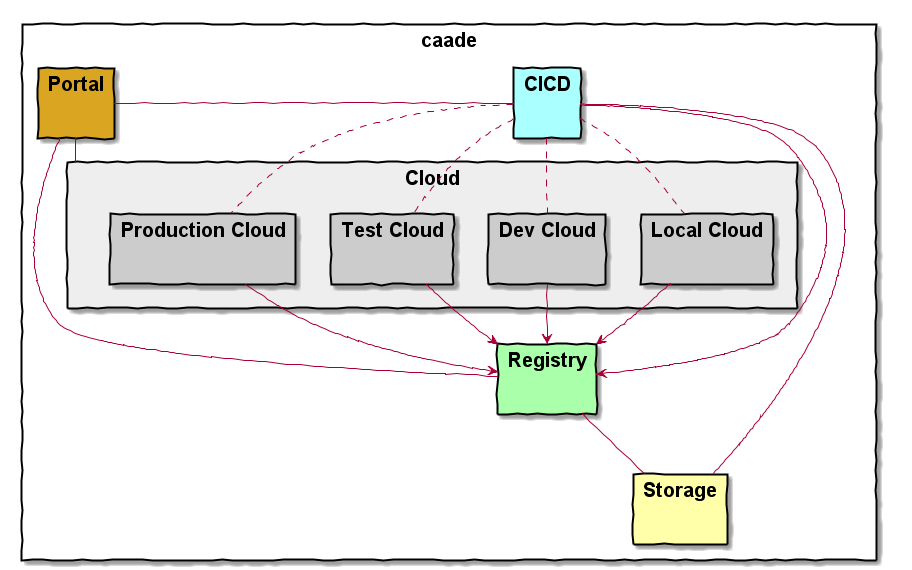

The diagram above was rendered by PlantUML. Its source (embedded in the PNG):
@startuml

skinparam packageStyle rect
skinparam handwritten true
skinparam defaultFontName BasicHand
skinparam defaultFontSize 20

package caade {
    package Portal goldenrod { }
    package "CICD" #aaffff { }
    package "Storage" #ffffaa { }
    package "Registry" #aaffaa { }
    package "Cloud" #eee {
        package "Local Cloud" #ccc { }
        package "Dev Cloud" #ccc { }
        package "Test Cloud" #ccc { }
        package "Production Cloud" #ccc { }
    }
}

Portal - CICD
Portal - Registry
Portal - Cloud

CICD -> Registry
"Local Cloud" --> Registry
"Dev Cloud" --> Registry
"Test Cloud" --> Registry
"Production Cloud" --> Registry
Registry -- Storage
CICD -- Storage
CICD .. "Local Cloud"
CICD .. "Dev Cloud"
CICD .. "Test Cloud"
CICD .. "Production Cloud"

@enduml